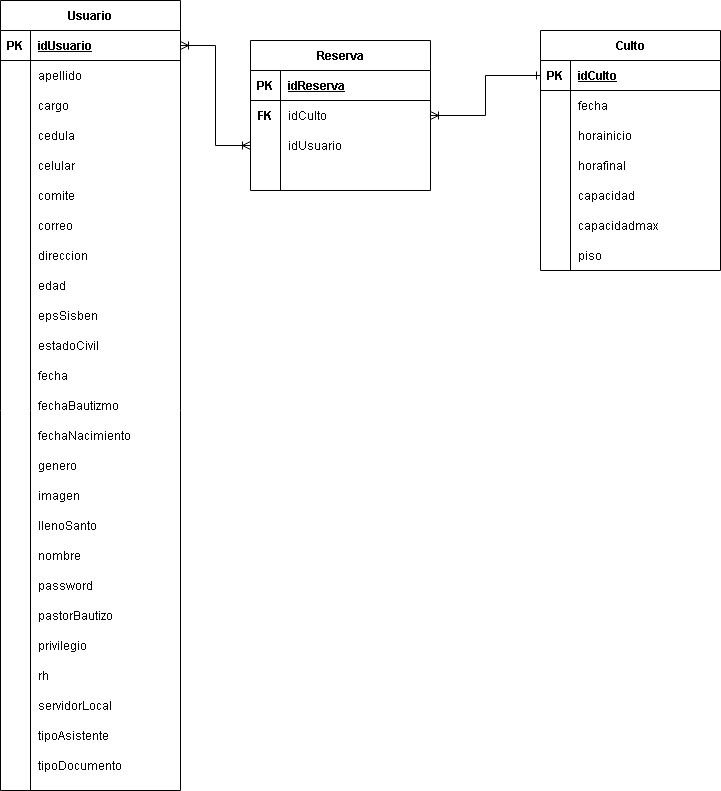

The diagram above was exported from draw.io. Its source (the exported page's mxGraphModel, read from the mxfile embedded in the PNG):
<mxGraphModel dx="1422" dy="802" grid="1" gridSize="10" guides="1" tooltips="1" connect="1" arrows="1" fold="1" page="1" pageScale="1" pageWidth="827" pageHeight="1169" math="0" shadow="0">
  <root>
    <mxCell id="0" />
    <mxCell id="1" parent="0" />
    <mxCell id="FTYBaH49Sfhr3B0HRT---1" value="Usuario" style="shape=table;startSize=30;container=1;collapsible=1;childLayout=tableLayout;fixedRows=1;rowLines=0;fontStyle=1;align=center;resizeLast=1;" parent="1" vertex="1">
      <mxGeometry x="120" y="110" width="180" height="790" as="geometry" />
    </mxCell>
    <mxCell id="FTYBaH49Sfhr3B0HRT---2" value="" style="shape=partialRectangle;collapsible=0;dropTarget=0;pointerEvents=0;fillColor=none;top=0;left=0;bottom=1;right=0;points=[[0,0.5],[1,0.5]];portConstraint=eastwest;" parent="FTYBaH49Sfhr3B0HRT---1" vertex="1">
      <mxGeometry y="30" width="180" height="30" as="geometry" />
    </mxCell>
    <mxCell id="FTYBaH49Sfhr3B0HRT---3" value="PK" style="shape=partialRectangle;connectable=0;fillColor=none;top=0;left=0;bottom=0;right=0;fontStyle=1;overflow=hidden;" parent="FTYBaH49Sfhr3B0HRT---2" vertex="1">
      <mxGeometry width="30" height="30" as="geometry" />
    </mxCell>
    <mxCell id="FTYBaH49Sfhr3B0HRT---4" value="idUsuario" style="shape=partialRectangle;connectable=0;fillColor=none;top=0;left=0;bottom=0;right=0;align=left;spacingLeft=6;fontStyle=5;overflow=hidden;" parent="FTYBaH49Sfhr3B0HRT---2" vertex="1">
      <mxGeometry x="30" width="150" height="30" as="geometry" />
    </mxCell>
    <mxCell id="FTYBaH49Sfhr3B0HRT---5" value="" style="shape=partialRectangle;collapsible=0;dropTarget=0;pointerEvents=0;fillColor=none;top=0;left=0;bottom=0;right=0;points=[[0,0.5],[1,0.5]];portConstraint=eastwest;" parent="FTYBaH49Sfhr3B0HRT---1" vertex="1">
      <mxGeometry y="60" width="180" height="30" as="geometry" />
    </mxCell>
    <mxCell id="FTYBaH49Sfhr3B0HRT---6" value="" style="shape=partialRectangle;connectable=0;fillColor=none;top=0;left=0;bottom=0;right=0;editable=1;overflow=hidden;" parent="FTYBaH49Sfhr3B0HRT---5" vertex="1">
      <mxGeometry width="30" height="30" as="geometry" />
    </mxCell>
    <mxCell id="FTYBaH49Sfhr3B0HRT---7" value="apellido" style="shape=partialRectangle;connectable=0;fillColor=none;top=0;left=0;bottom=0;right=0;align=left;spacingLeft=6;overflow=hidden;" parent="FTYBaH49Sfhr3B0HRT---5" vertex="1">
      <mxGeometry x="30" width="150" height="30" as="geometry" />
    </mxCell>
    <mxCell id="FTYBaH49Sfhr3B0HRT---8" value="" style="shape=partialRectangle;collapsible=0;dropTarget=0;pointerEvents=0;fillColor=none;top=0;left=0;bottom=0;right=0;points=[[0,0.5],[1,0.5]];portConstraint=eastwest;" parent="FTYBaH49Sfhr3B0HRT---1" vertex="1">
      <mxGeometry y="90" width="180" height="30" as="geometry" />
    </mxCell>
    <mxCell id="FTYBaH49Sfhr3B0HRT---9" value="" style="shape=partialRectangle;connectable=0;fillColor=none;top=0;left=0;bottom=0;right=0;editable=1;overflow=hidden;" parent="FTYBaH49Sfhr3B0HRT---8" vertex="1">
      <mxGeometry width="30" height="30" as="geometry" />
    </mxCell>
    <mxCell id="FTYBaH49Sfhr3B0HRT---10" value="cargo" style="shape=partialRectangle;connectable=0;fillColor=none;top=0;left=0;bottom=0;right=0;align=left;spacingLeft=6;overflow=hidden;" parent="FTYBaH49Sfhr3B0HRT---8" vertex="1">
      <mxGeometry x="30" width="150" height="30" as="geometry" />
    </mxCell>
    <mxCell id="FTYBaH49Sfhr3B0HRT---11" value="" style="shape=partialRectangle;collapsible=0;dropTarget=0;pointerEvents=0;fillColor=none;top=0;left=0;bottom=0;right=0;points=[[0,0.5],[1,0.5]];portConstraint=eastwest;" parent="FTYBaH49Sfhr3B0HRT---1" vertex="1">
      <mxGeometry y="120" width="180" height="30" as="geometry" />
    </mxCell>
    <mxCell id="FTYBaH49Sfhr3B0HRT---12" value="" style="shape=partialRectangle;connectable=0;fillColor=none;top=0;left=0;bottom=0;right=0;editable=1;overflow=hidden;" parent="FTYBaH49Sfhr3B0HRT---11" vertex="1">
      <mxGeometry width="30" height="30" as="geometry" />
    </mxCell>
    <mxCell id="FTYBaH49Sfhr3B0HRT---13" value="cedula" style="shape=partialRectangle;connectable=0;fillColor=none;top=0;left=0;bottom=0;right=0;align=left;spacingLeft=6;overflow=hidden;" parent="FTYBaH49Sfhr3B0HRT---11" vertex="1">
      <mxGeometry x="30" width="150" height="30" as="geometry" />
    </mxCell>
    <mxCell id="FTYBaH49Sfhr3B0HRT---15" value="celular" style="shape=partialRectangle;connectable=0;fillColor=none;top=0;left=0;bottom=0;right=0;align=left;spacingLeft=6;overflow=hidden;" parent="1" vertex="1">
      <mxGeometry x="150" y="260" width="150" height="30" as="geometry" />
    </mxCell>
    <mxCell id="FTYBaH49Sfhr3B0HRT---16" value="comite" style="shape=partialRectangle;connectable=0;fillColor=none;top=0;left=0;bottom=0;right=0;align=left;spacingLeft=6;overflow=hidden;" parent="1" vertex="1">
      <mxGeometry x="150" y="290" width="150" height="30" as="geometry" />
    </mxCell>
    <mxCell id="FTYBaH49Sfhr3B0HRT---17" value="correo" style="shape=partialRectangle;connectable=0;fillColor=none;top=0;left=0;bottom=0;right=0;align=left;spacingLeft=6;overflow=hidden;" parent="1" vertex="1">
      <mxGeometry x="150" y="320" width="150" height="30" as="geometry" />
    </mxCell>
    <mxCell id="FTYBaH49Sfhr3B0HRT---18" value="direccion" style="shape=partialRectangle;connectable=0;fillColor=none;top=0;left=0;bottom=0;right=0;align=left;spacingLeft=6;overflow=hidden;" parent="1" vertex="1">
      <mxGeometry x="150" y="350" width="150" height="30" as="geometry" />
    </mxCell>
    <mxCell id="FTYBaH49Sfhr3B0HRT---19" value="edad" style="shape=partialRectangle;connectable=0;fillColor=none;top=0;left=0;bottom=0;right=0;align=left;spacingLeft=6;overflow=hidden;" parent="1" vertex="1">
      <mxGeometry x="150" y="380" width="150" height="30" as="geometry" />
    </mxCell>
    <mxCell id="FTYBaH49Sfhr3B0HRT---20" value="epsSisben" style="shape=partialRectangle;connectable=0;fillColor=none;top=0;left=0;bottom=0;right=0;align=left;spacingLeft=6;overflow=hidden;" parent="1" vertex="1">
      <mxGeometry x="150" y="410" width="150" height="30" as="geometry" />
    </mxCell>
    <mxCell id="FTYBaH49Sfhr3B0HRT---21" value="estadoCivil" style="shape=partialRectangle;connectable=0;fillColor=none;top=0;left=0;bottom=0;right=0;align=left;spacingLeft=6;overflow=hidden;" parent="1" vertex="1">
      <mxGeometry x="150" y="440" width="150" height="30" as="geometry" />
    </mxCell>
    <mxCell id="FTYBaH49Sfhr3B0HRT---22" value="fecha" style="shape=partialRectangle;connectable=0;fillColor=none;top=0;left=0;bottom=0;right=0;align=left;spacingLeft=6;overflow=hidden;" parent="1" vertex="1">
      <mxGeometry x="150" y="470" width="150" height="30" as="geometry" />
    </mxCell>
    <mxCell id="FTYBaH49Sfhr3B0HRT---23" value="fechaBautizmo" style="shape=partialRectangle;connectable=0;fillColor=none;top=0;left=0;bottom=0;right=0;align=left;spacingLeft=6;overflow=hidden;" parent="1" vertex="1">
      <mxGeometry x="150" y="500" width="150" height="30" as="geometry" />
    </mxCell>
    <mxCell id="FTYBaH49Sfhr3B0HRT---24" value="fechaNacimiento" style="shape=partialRectangle;connectable=0;fillColor=none;top=0;left=0;bottom=0;right=0;align=left;spacingLeft=6;overflow=hidden;" parent="1" vertex="1">
      <mxGeometry x="150" y="530" width="150" height="30" as="geometry" />
    </mxCell>
    <mxCell id="FTYBaH49Sfhr3B0HRT---25" value="genero" style="shape=partialRectangle;connectable=0;fillColor=none;top=0;left=0;bottom=0;right=0;align=left;spacingLeft=6;overflow=hidden;" parent="1" vertex="1">
      <mxGeometry x="150" y="560" width="150" height="30" as="geometry" />
    </mxCell>
    <mxCell id="FTYBaH49Sfhr3B0HRT---26" value="imagen" style="shape=partialRectangle;connectable=0;fillColor=none;top=0;left=0;bottom=0;right=0;align=left;spacingLeft=6;overflow=hidden;" parent="1" vertex="1">
      <mxGeometry x="150" y="590" width="150" height="30" as="geometry" />
    </mxCell>
    <mxCell id="FTYBaH49Sfhr3B0HRT---27" value="llenoSanto" style="shape=partialRectangle;connectable=0;fillColor=none;top=0;left=0;bottom=0;right=0;align=left;spacingLeft=6;overflow=hidden;" parent="1" vertex="1">
      <mxGeometry x="150" y="620" width="150" height="30" as="geometry" />
    </mxCell>
    <mxCell id="FTYBaH49Sfhr3B0HRT---28" value="nombre" style="shape=partialRectangle;connectable=0;fillColor=none;top=0;left=0;bottom=0;right=0;align=left;spacingLeft=6;overflow=hidden;" parent="1" vertex="1">
      <mxGeometry x="150" y="650" width="150" height="30" as="geometry" />
    </mxCell>
    <mxCell id="FTYBaH49Sfhr3B0HRT---29" value="password" style="shape=partialRectangle;connectable=0;fillColor=none;top=0;left=0;bottom=0;right=0;align=left;spacingLeft=6;overflow=hidden;" parent="1" vertex="1">
      <mxGeometry x="150" y="680" width="150" height="30" as="geometry" />
    </mxCell>
    <mxCell id="FTYBaH49Sfhr3B0HRT---30" value="pastorBautizo" style="shape=partialRectangle;connectable=0;fillColor=none;top=0;left=0;bottom=0;right=0;align=left;spacingLeft=6;overflow=hidden;" parent="1" vertex="1">
      <mxGeometry x="150" y="710" width="150" height="30" as="geometry" />
    </mxCell>
    <mxCell id="FTYBaH49Sfhr3B0HRT---31" value="privilegio" style="shape=partialRectangle;connectable=0;fillColor=none;top=0;left=0;bottom=0;right=0;align=left;spacingLeft=6;overflow=hidden;" parent="1" vertex="1">
      <mxGeometry x="150" y="740" width="150" height="30" as="geometry" />
    </mxCell>
    <mxCell id="FTYBaH49Sfhr3B0HRT---32" value="rh" style="shape=partialRectangle;connectable=0;fillColor=none;top=0;left=0;bottom=0;right=0;align=left;spacingLeft=6;overflow=hidden;" parent="1" vertex="1">
      <mxGeometry x="150" y="770" width="150" height="30" as="geometry" />
    </mxCell>
    <mxCell id="FTYBaH49Sfhr3B0HRT---33" value="servidorLocal" style="shape=partialRectangle;connectable=0;fillColor=none;top=0;left=0;bottom=0;right=0;align=left;spacingLeft=6;overflow=hidden;" parent="1" vertex="1">
      <mxGeometry x="150" y="800" width="150" height="30" as="geometry" />
    </mxCell>
    <mxCell id="FTYBaH49Sfhr3B0HRT---34" value="tipoAsistente" style="shape=partialRectangle;connectable=0;fillColor=none;top=0;left=0;bottom=0;right=0;align=left;spacingLeft=6;overflow=hidden;" parent="1" vertex="1">
      <mxGeometry x="150" y="830" width="150" height="30" as="geometry" />
    </mxCell>
    <mxCell id="FTYBaH49Sfhr3B0HRT---35" value="tipoDocumento" style="shape=partialRectangle;connectable=0;fillColor=none;top=0;left=0;bottom=0;right=0;align=left;spacingLeft=6;overflow=hidden;" parent="1" vertex="1">
      <mxGeometry x="150" y="860" width="150" height="30" as="geometry" />
    </mxCell>
    <mxCell id="FTYBaH49Sfhr3B0HRT---55" value="Culto" style="shape=table;startSize=30;container=1;collapsible=1;childLayout=tableLayout;fixedRows=1;rowLines=0;fontStyle=1;align=center;resizeLast=1;" parent="1" vertex="1">
      <mxGeometry x="660" y="140" width="180" height="240" as="geometry" />
    </mxCell>
    <mxCell id="FTYBaH49Sfhr3B0HRT---56" value="" style="shape=partialRectangle;collapsible=0;dropTarget=0;pointerEvents=0;fillColor=none;top=0;left=0;bottom=1;right=0;points=[[0,0.5],[1,0.5]];portConstraint=eastwest;" parent="FTYBaH49Sfhr3B0HRT---55" vertex="1">
      <mxGeometry y="30" width="180" height="30" as="geometry" />
    </mxCell>
    <mxCell id="FTYBaH49Sfhr3B0HRT---57" value="PK" style="shape=partialRectangle;connectable=0;fillColor=none;top=0;left=0;bottom=0;right=0;fontStyle=1;overflow=hidden;" parent="FTYBaH49Sfhr3B0HRT---56" vertex="1">
      <mxGeometry width="30" height="30" as="geometry" />
    </mxCell>
    <mxCell id="FTYBaH49Sfhr3B0HRT---58" value="idCulto" style="shape=partialRectangle;connectable=0;fillColor=none;top=0;left=0;bottom=0;right=0;align=left;spacingLeft=6;fontStyle=5;overflow=hidden;" parent="FTYBaH49Sfhr3B0HRT---56" vertex="1">
      <mxGeometry x="30" width="150" height="30" as="geometry" />
    </mxCell>
    <mxCell id="FTYBaH49Sfhr3B0HRT---65" value="" style="shape=partialRectangle;collapsible=0;dropTarget=0;pointerEvents=0;fillColor=none;top=0;left=0;bottom=0;right=0;points=[[0,0.5],[1,0.5]];portConstraint=eastwest;" parent="FTYBaH49Sfhr3B0HRT---55" vertex="1">
      <mxGeometry y="60" width="180" height="30" as="geometry" />
    </mxCell>
    <mxCell id="FTYBaH49Sfhr3B0HRT---66" value="" style="shape=partialRectangle;connectable=0;fillColor=none;top=0;left=0;bottom=0;right=0;editable=1;overflow=hidden;" parent="FTYBaH49Sfhr3B0HRT---65" vertex="1">
      <mxGeometry width="30" height="30" as="geometry" />
    </mxCell>
    <mxCell id="FTYBaH49Sfhr3B0HRT---67" value="fecha" style="shape=partialRectangle;connectable=0;fillColor=none;top=0;left=0;bottom=0;right=0;align=left;spacingLeft=6;overflow=hidden;" parent="FTYBaH49Sfhr3B0HRT---65" vertex="1">
      <mxGeometry x="30" width="150" height="30" as="geometry" />
    </mxCell>
    <mxCell id="FTYBaH49Sfhr3B0HRT---59" value="" style="shape=partialRectangle;collapsible=0;dropTarget=0;pointerEvents=0;fillColor=none;top=0;left=0;bottom=0;right=0;points=[[0,0.5],[1,0.5]];portConstraint=eastwest;" parent="FTYBaH49Sfhr3B0HRT---55" vertex="1">
      <mxGeometry y="90" width="180" height="30" as="geometry" />
    </mxCell>
    <mxCell id="FTYBaH49Sfhr3B0HRT---60" value="" style="shape=partialRectangle;connectable=0;fillColor=none;top=0;left=0;bottom=0;right=0;editable=1;overflow=hidden;" parent="FTYBaH49Sfhr3B0HRT---59" vertex="1">
      <mxGeometry width="30" height="30" as="geometry" />
    </mxCell>
    <mxCell id="FTYBaH49Sfhr3B0HRT---61" value="horainicio" style="shape=partialRectangle;connectable=0;fillColor=none;top=0;left=0;bottom=0;right=0;align=left;spacingLeft=6;overflow=hidden;" parent="FTYBaH49Sfhr3B0HRT---59" vertex="1">
      <mxGeometry x="30" width="150" height="30" as="geometry" />
    </mxCell>
    <mxCell id="iSCZA5tqIXHhamS2Xaa2-12" style="shape=partialRectangle;collapsible=0;dropTarget=0;pointerEvents=0;fillColor=none;top=0;left=0;bottom=0;right=0;points=[[0,0.5],[1,0.5]];portConstraint=eastwest;" vertex="1" parent="FTYBaH49Sfhr3B0HRT---55">
      <mxGeometry y="120" width="180" height="30" as="geometry" />
    </mxCell>
    <mxCell id="iSCZA5tqIXHhamS2Xaa2-13" style="shape=partialRectangle;connectable=0;fillColor=none;top=0;left=0;bottom=0;right=0;editable=1;overflow=hidden;" vertex="1" parent="iSCZA5tqIXHhamS2Xaa2-12">
      <mxGeometry width="30" height="30" as="geometry" />
    </mxCell>
    <mxCell id="iSCZA5tqIXHhamS2Xaa2-14" value="horafinal" style="shape=partialRectangle;connectable=0;fillColor=none;top=0;left=0;bottom=0;right=0;align=left;spacingLeft=6;overflow=hidden;" vertex="1" parent="iSCZA5tqIXHhamS2Xaa2-12">
      <mxGeometry x="30" width="150" height="30" as="geometry" />
    </mxCell>
    <mxCell id="FTYBaH49Sfhr3B0HRT---62" value="" style="shape=partialRectangle;collapsible=0;dropTarget=0;pointerEvents=0;fillColor=none;top=0;left=0;bottom=0;right=0;points=[[0,0.5],[1,0.5]];portConstraint=eastwest;" parent="FTYBaH49Sfhr3B0HRT---55" vertex="1">
      <mxGeometry y="150" width="180" height="30" as="geometry" />
    </mxCell>
    <mxCell id="FTYBaH49Sfhr3B0HRT---63" value="" style="shape=partialRectangle;connectable=0;fillColor=none;top=0;left=0;bottom=0;right=0;editable=1;overflow=hidden;" parent="FTYBaH49Sfhr3B0HRT---62" vertex="1">
      <mxGeometry width="30" height="30" as="geometry" />
    </mxCell>
    <mxCell id="FTYBaH49Sfhr3B0HRT---64" value="capacidad" style="shape=partialRectangle;connectable=0;fillColor=none;top=0;left=0;bottom=0;right=0;align=left;spacingLeft=6;overflow=hidden;" parent="FTYBaH49Sfhr3B0HRT---62" vertex="1">
      <mxGeometry x="30" width="150" height="30" as="geometry" />
    </mxCell>
    <mxCell id="iSCZA5tqIXHhamS2Xaa2-6" style="shape=partialRectangle;collapsible=0;dropTarget=0;pointerEvents=0;fillColor=none;top=0;left=0;bottom=0;right=0;points=[[0,0.5],[1,0.5]];portConstraint=eastwest;" vertex="1" parent="FTYBaH49Sfhr3B0HRT---55">
      <mxGeometry y="180" width="180" height="30" as="geometry" />
    </mxCell>
    <mxCell id="iSCZA5tqIXHhamS2Xaa2-7" style="shape=partialRectangle;connectable=0;fillColor=none;top=0;left=0;bottom=0;right=0;editable=1;overflow=hidden;" vertex="1" parent="iSCZA5tqIXHhamS2Xaa2-6">
      <mxGeometry width="30" height="30" as="geometry" />
    </mxCell>
    <mxCell id="iSCZA5tqIXHhamS2Xaa2-8" value="capacidadmax" style="shape=partialRectangle;connectable=0;fillColor=none;top=0;left=0;bottom=0;right=0;align=left;spacingLeft=6;overflow=hidden;" vertex="1" parent="iSCZA5tqIXHhamS2Xaa2-6">
      <mxGeometry x="30" width="150" height="30" as="geometry" />
    </mxCell>
    <mxCell id="iSCZA5tqIXHhamS2Xaa2-9" style="shape=partialRectangle;collapsible=0;dropTarget=0;pointerEvents=0;fillColor=none;top=0;left=0;bottom=0;right=0;points=[[0,0.5],[1,0.5]];portConstraint=eastwest;" vertex="1" parent="FTYBaH49Sfhr3B0HRT---55">
      <mxGeometry y="210" width="180" height="30" as="geometry" />
    </mxCell>
    <mxCell id="iSCZA5tqIXHhamS2Xaa2-10" style="shape=partialRectangle;connectable=0;fillColor=none;top=0;left=0;bottom=0;right=0;editable=1;overflow=hidden;" vertex="1" parent="iSCZA5tqIXHhamS2Xaa2-9">
      <mxGeometry width="30" height="30" as="geometry" />
    </mxCell>
    <mxCell id="iSCZA5tqIXHhamS2Xaa2-11" value="piso" style="shape=partialRectangle;connectable=0;fillColor=none;top=0;left=0;bottom=0;right=0;align=left;spacingLeft=6;overflow=hidden;" vertex="1" parent="iSCZA5tqIXHhamS2Xaa2-9">
      <mxGeometry x="30" width="150" height="30" as="geometry" />
    </mxCell>
    <mxCell id="FTYBaH49Sfhr3B0HRT---68" value="Reserva" style="shape=table;startSize=30;container=1;collapsible=1;childLayout=tableLayout;fixedRows=1;rowLines=0;fontStyle=1;align=center;resizeLast=1;" parent="1" vertex="1">
      <mxGeometry x="370" y="150" width="180" height="150" as="geometry" />
    </mxCell>
    <mxCell id="FTYBaH49Sfhr3B0HRT---69" value="" style="shape=partialRectangle;collapsible=0;dropTarget=0;pointerEvents=0;fillColor=none;top=0;left=0;bottom=1;right=0;points=[[0,0.5],[1,0.5]];portConstraint=eastwest;" parent="FTYBaH49Sfhr3B0HRT---68" vertex="1">
      <mxGeometry y="30" width="180" height="30" as="geometry" />
    </mxCell>
    <mxCell id="FTYBaH49Sfhr3B0HRT---70" value="PK" style="shape=partialRectangle;connectable=0;fillColor=none;top=0;left=0;bottom=0;right=0;fontStyle=1;overflow=hidden;" parent="FTYBaH49Sfhr3B0HRT---69" vertex="1">
      <mxGeometry width="30" height="30" as="geometry" />
    </mxCell>
    <mxCell id="FTYBaH49Sfhr3B0HRT---71" value="idReserva" style="shape=partialRectangle;connectable=0;fillColor=none;top=0;left=0;bottom=0;right=0;align=left;spacingLeft=6;fontStyle=5;overflow=hidden;" parent="FTYBaH49Sfhr3B0HRT---69" vertex="1">
      <mxGeometry x="30" width="150" height="30" as="geometry" />
    </mxCell>
    <mxCell id="FTYBaH49Sfhr3B0HRT---72" value="" style="shape=partialRectangle;collapsible=0;dropTarget=0;pointerEvents=0;fillColor=none;top=0;left=0;bottom=0;right=0;points=[[0,0.5],[1,0.5]];portConstraint=eastwest;" parent="FTYBaH49Sfhr3B0HRT---68" vertex="1">
      <mxGeometry y="60" width="180" height="30" as="geometry" />
    </mxCell>
    <mxCell id="FTYBaH49Sfhr3B0HRT---73" value="FK" style="shape=partialRectangle;connectable=0;fillColor=none;top=0;left=0;bottom=0;right=0;editable=1;overflow=hidden;fontStyle=1" parent="FTYBaH49Sfhr3B0HRT---72" vertex="1">
      <mxGeometry width="30" height="30" as="geometry" />
    </mxCell>
    <mxCell id="FTYBaH49Sfhr3B0HRT---74" value="idCulto" style="shape=partialRectangle;connectable=0;fillColor=none;top=0;left=0;bottom=0;right=0;align=left;spacingLeft=6;overflow=hidden;" parent="FTYBaH49Sfhr3B0HRT---72" vertex="1">
      <mxGeometry x="30" width="150" height="30" as="geometry" />
    </mxCell>
    <mxCell id="FTYBaH49Sfhr3B0HRT---75" value="" style="shape=partialRectangle;collapsible=0;dropTarget=0;pointerEvents=0;fillColor=none;top=0;left=0;bottom=0;right=0;points=[[0,0.5],[1,0.5]];portConstraint=eastwest;" parent="FTYBaH49Sfhr3B0HRT---68" vertex="1">
      <mxGeometry y="90" width="180" height="30" as="geometry" />
    </mxCell>
    <mxCell id="FTYBaH49Sfhr3B0HRT---76" value="" style="shape=partialRectangle;connectable=0;fillColor=none;top=0;left=0;bottom=0;right=0;editable=1;overflow=hidden;" parent="FTYBaH49Sfhr3B0HRT---75" vertex="1">
      <mxGeometry width="30" height="30" as="geometry" />
    </mxCell>
    <mxCell id="FTYBaH49Sfhr3B0HRT---77" value="idUsuario" style="shape=partialRectangle;connectable=0;fillColor=none;top=0;left=0;bottom=0;right=0;align=left;spacingLeft=6;overflow=hidden;" parent="FTYBaH49Sfhr3B0HRT---75" vertex="1">
      <mxGeometry x="30" width="150" height="30" as="geometry" />
    </mxCell>
    <mxCell id="FTYBaH49Sfhr3B0HRT---78" value="" style="shape=partialRectangle;collapsible=0;dropTarget=0;pointerEvents=0;fillColor=none;top=0;left=0;bottom=0;right=0;points=[[0,0.5],[1,0.5]];portConstraint=eastwest;" parent="FTYBaH49Sfhr3B0HRT---68" vertex="1">
      <mxGeometry y="120" width="180" height="30" as="geometry" />
    </mxCell>
    <mxCell id="FTYBaH49Sfhr3B0HRT---79" value="" style="shape=partialRectangle;connectable=0;fillColor=none;top=0;left=0;bottom=0;right=0;editable=1;overflow=hidden;" parent="FTYBaH49Sfhr3B0HRT---78" vertex="1">
      <mxGeometry width="30" height="30" as="geometry" />
    </mxCell>
    <mxCell id="FTYBaH49Sfhr3B0HRT---80" value="" style="shape=partialRectangle;connectable=0;fillColor=none;top=0;left=0;bottom=0;right=0;align=left;spacingLeft=6;overflow=hidden;" parent="FTYBaH49Sfhr3B0HRT---78" vertex="1">
      <mxGeometry x="30" width="150" height="30" as="geometry" />
    </mxCell>
    <mxCell id="FTYBaH49Sfhr3B0HRT---81" style="edgeStyle=orthogonalEdgeStyle;rounded=0;orthogonalLoop=1;jettySize=auto;html=1;entryX=0;entryY=0.5;entryDx=0;entryDy=0;startArrow=ERoneToMany;startFill=0;endArrow=ERoneToMany;endFill=0;" parent="1" source="FTYBaH49Sfhr3B0HRT---2" target="FTYBaH49Sfhr3B0HRT---75" edge="1">
      <mxGeometry relative="1" as="geometry" />
    </mxCell>
    <mxCell id="FTYBaH49Sfhr3B0HRT---87" style="edgeStyle=orthogonalEdgeStyle;rounded=0;orthogonalLoop=1;jettySize=auto;html=1;endArrow=ERoneToMany;endFill=0;startArrow=ERone;startFill=0;" parent="1" source="FTYBaH49Sfhr3B0HRT---56" target="FTYBaH49Sfhr3B0HRT---72" edge="1">
      <mxGeometry relative="1" as="geometry" />
    </mxCell>
  </root>
</mxGraphModel>